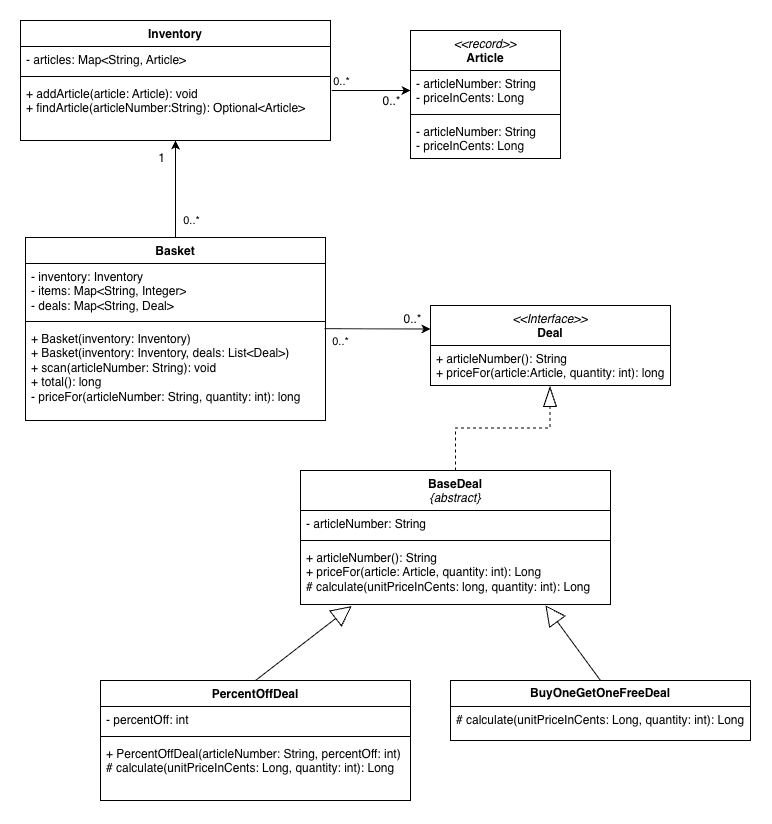

The diagram above was exported from draw.io. Its source (the exported page's mxGraphModel, read from the mxfile embedded in the PNG):
<mxGraphModel dx="2531" dy="917" grid="1" gridSize="10" guides="1" tooltips="1" connect="1" arrows="1" fold="1" page="1" pageScale="1" pageWidth="827" pageHeight="1169" math="0" shadow="0">
  <root>
    <mxCell id="0" />
    <mxCell id="1" parent="0" />
    <mxCell id="Hksg5eaZQPxeXz21o53y-10" parent="1" style="swimlane;fontStyle=1;align=center;verticalAlign=top;childLayout=stackLayout;horizontal=1;startSize=26;horizontalStack=0;resizeParent=1;resizeParentMax=0;resizeLast=0;collapsible=1;marginBottom=0;whiteSpace=wrap;html=1;" value="Inventory" vertex="1">
      <mxGeometry height="120" width="310" x="-770" y="260" as="geometry" />
    </mxCell>
    <mxCell id="Hksg5eaZQPxeXz21o53y-11" parent="Hksg5eaZQPxeXz21o53y-10" style="text;strokeColor=none;fillColor=none;align=left;verticalAlign=top;spacingLeft=4;spacingRight=4;overflow=hidden;rotatable=0;points=[[0,0.5],[1,0.5]];portConstraint=eastwest;whiteSpace=wrap;html=1;" value="- articles: Map&amp;lt;String, Article&amp;gt;" vertex="1">
      <mxGeometry height="26" width="310" y="26" as="geometry" />
    </mxCell>
    <mxCell id="Hksg5eaZQPxeXz21o53y-12" parent="Hksg5eaZQPxeXz21o53y-10" style="line;strokeWidth=1;fillColor=none;align=left;verticalAlign=middle;spacingTop=-1;spacingLeft=3;spacingRight=3;rotatable=0;labelPosition=right;points=[];portConstraint=eastwest;strokeColor=inherit;labelPerimeter=1;" value="" vertex="1">
      <mxGeometry height="8" width="310" y="52" as="geometry" />
    </mxCell>
    <mxCell id="Hksg5eaZQPxeXz21o53y-13" parent="Hksg5eaZQPxeXz21o53y-10" style="text;strokeColor=none;fillColor=none;align=left;verticalAlign=top;spacingLeft=4;spacingRight=4;overflow=hidden;rotatable=0;points=[[0,0.5],[1,0.5]];portConstraint=eastwest;whiteSpace=wrap;html=1;" value="+ addArticle(article: Article): void&lt;div&gt;+ findArticle(articleNumber:String): Optional&amp;lt;Article&amp;gt;&lt;/div&gt;" vertex="1">
      <mxGeometry height="60" width="310" y="60" as="geometry" />
    </mxCell>
    <mxCell id="Hksg5eaZQPxeXz21o53y-14" parent="1" style="swimlane;fontStyle=1;align=center;verticalAlign=top;childLayout=stackLayout;horizontal=1;startSize=26;horizontalStack=0;resizeParent=1;resizeParentMax=0;resizeLast=0;collapsible=1;marginBottom=0;whiteSpace=wrap;html=1;" value="Basket" vertex="1">
      <mxGeometry height="183" width="300" x="-765" y="477" as="geometry" />
    </mxCell>
    <mxCell id="Hksg5eaZQPxeXz21o53y-15" parent="Hksg5eaZQPxeXz21o53y-14" style="text;strokeColor=none;fillColor=none;align=left;verticalAlign=top;spacingLeft=4;spacingRight=4;overflow=hidden;rotatable=0;points=[[0,0.5],[1,0.5]];portConstraint=eastwest;whiteSpace=wrap;html=1;" value="- inventory: Inventory&lt;br&gt;- items: Map&amp;lt;String, Integer&amp;gt;&lt;div&gt;- deals: Map&amp;lt;String, Deal&amp;gt;&lt;/div&gt;" vertex="1">
      <mxGeometry height="54" width="300" y="26" as="geometry" />
    </mxCell>
    <mxCell id="Hksg5eaZQPxeXz21o53y-16" parent="Hksg5eaZQPxeXz21o53y-14" style="line;strokeWidth=1;fillColor=none;align=left;verticalAlign=middle;spacingTop=-1;spacingLeft=3;spacingRight=3;rotatable=0;labelPosition=right;points=[];portConstraint=eastwest;strokeColor=inherit;labelPerimeter=1;" value="" vertex="1">
      <mxGeometry height="8" width="300" y="80" as="geometry" />
    </mxCell>
    <mxCell id="Hksg5eaZQPxeXz21o53y-17" parent="Hksg5eaZQPxeXz21o53y-14" style="text;strokeColor=none;fillColor=none;align=left;verticalAlign=top;spacingLeft=4;spacingRight=4;overflow=hidden;rotatable=0;points=[[0,0.5],[1,0.5]];portConstraint=eastwest;whiteSpace=wrap;html=1;" value="&lt;div&gt;+ Basket(inventory: Inventory)&lt;/div&gt;&lt;div&gt;+ Basket(inventory: Inventory, deals: List&amp;lt;Deal&amp;gt;)&lt;/div&gt;+ scan(articleNumber: String): void&lt;div&gt;+ total(): long&lt;br&gt;- priceFor(articleNumber: String, quantity: int): long&lt;/div&gt;" vertex="1">
      <mxGeometry height="95" width="300" y="88" as="geometry" />
    </mxCell>
    <mxCell id="Hksg5eaZQPxeXz21o53y-21" edge="1" parent="1" source="Hksg5eaZQPxeXz21o53y-49" style="endArrow=blockThin;html=1;rounded=0;defaultLabelBackgroundColor=page;exitX=0.5;exitY=0;exitDx=0;exitDy=0;entryX=0.498;entryY=1.022;entryDx=0;entryDy=0;dashed=1;endFill=0;strokeWidth=1;endSize=18;edgeStyle=orthogonalEdgeStyle;entryPerimeter=0;" target="Hksg5eaZQPxeXz21o53y-54" value="">
      <mxGeometry height="50" relative="1" width="50" as="geometry">
        <mxPoint x="-335" y="705" as="sourcePoint" />
        <mxPoint x="-265" y="616" as="targetPoint" />
      </mxGeometry>
    </mxCell>
    <mxCell id="Hksg5eaZQPxeXz21o53y-22" parent="1" style="swimlane;fontStyle=1;align=center;verticalAlign=top;childLayout=stackLayout;horizontal=1;startSize=26;horizontalStack=0;resizeParent=1;resizeParentMax=0;resizeLast=0;collapsible=1;marginBottom=0;whiteSpace=wrap;html=1;" value="PercentOffDeal" vertex="1">
      <mxGeometry height="120" width="310" x="-690" y="920" as="geometry" />
    </mxCell>
    <mxCell id="Hksg5eaZQPxeXz21o53y-23" parent="Hksg5eaZQPxeXz21o53y-22" style="text;strokeColor=none;fillColor=none;align=left;verticalAlign=top;spacingLeft=4;spacingRight=4;overflow=hidden;rotatable=0;points=[[0,0.5],[1,0.5]];portConstraint=eastwest;whiteSpace=wrap;html=1;" value="- percentOff: int" vertex="1">
      <mxGeometry height="26" width="310" y="26" as="geometry" />
    </mxCell>
    <mxCell id="Hksg5eaZQPxeXz21o53y-24" parent="Hksg5eaZQPxeXz21o53y-22" style="line;strokeWidth=1;fillColor=none;align=left;verticalAlign=middle;spacingTop=-1;spacingLeft=3;spacingRight=3;rotatable=0;labelPosition=right;points=[];portConstraint=eastwest;strokeColor=inherit;labelPerimeter=1;" value="" vertex="1">
      <mxGeometry height="8" width="310" y="52" as="geometry" />
    </mxCell>
    <mxCell id="Hksg5eaZQPxeXz21o53y-25" parent="Hksg5eaZQPxeXz21o53y-22" style="text;strokeColor=none;fillColor=none;align=left;verticalAlign=top;spacingLeft=4;spacingRight=4;overflow=hidden;rotatable=0;points=[[0,0.5],[1,0.5]];portConstraint=eastwest;whiteSpace=wrap;html=1;" value="+ PercentOffDeal(articleNumber: String, percentOff: int)&lt;br&gt;# calculate(unitPriceInCents: Long, quantity: int): Long" vertex="1">
      <mxGeometry height="60" width="310" y="60" as="geometry" />
    </mxCell>
    <mxCell id="Hksg5eaZQPxeXz21o53y-30" parent="1" style="swimlane;fontStyle=0;childLayout=stackLayout;horizontal=1;startSize=26;fillColor=default;horizontalStack=0;resizeParent=1;resizeParentMax=0;resizeLast=0;collapsible=1;marginBottom=0;whiteSpace=wrap;html=1;" value="&lt;span style=&quot;font-weight: 700; background-color: light-dark(#ffffff, var(--ge-dark-color, #121212));&quot;&gt;BuyOneGetOneFreeDeal&lt;/span&gt;" vertex="1">
      <mxGeometry height="60" width="300" x="-340" y="920" as="geometry" />
    </mxCell>
    <mxCell id="Hksg5eaZQPxeXz21o53y-31" parent="Hksg5eaZQPxeXz21o53y-30" style="text;strokeColor=none;fillColor=none;align=left;verticalAlign=top;spacingLeft=4;spacingRight=4;overflow=hidden;rotatable=0;points=[[0,0.5],[1,0.5]];portConstraint=eastwest;whiteSpace=wrap;html=1;" value="# calculate(unitPriceInCents: Long, quantity: int): Long" vertex="1">
      <mxGeometry height="34" width="300" y="26" as="geometry" />
    </mxCell>
    <mxCell id="Hksg5eaZQPxeXz21o53y-34" edge="1" parent="1" source="Hksg5eaZQPxeXz21o53y-22" style="endArrow=block;html=1;rounded=0;defaultLabelBackgroundColor=page;exitX=0.5;exitY=0;exitDx=0;exitDy=0;entryX=0.165;entryY=1.027;entryDx=0;entryDy=0;endFill=0;endSize=18;entryPerimeter=0;" target="Hksg5eaZQPxeXz21o53y-52" value="">
      <mxGeometry height="50" relative="1" width="50" as="geometry">
        <mxPoint x="-90" y="915" as="sourcePoint" />
        <mxPoint x="-436.5" y="856.5" as="targetPoint" />
      </mxGeometry>
    </mxCell>
    <mxCell id="Hksg5eaZQPxeXz21o53y-35" edge="1" parent="1" source="Hksg5eaZQPxeXz21o53y-30" style="endArrow=block;html=1;rounded=0;defaultLabelBackgroundColor=page;exitX=0.5;exitY=0;exitDx=0;exitDy=0;entryX=0.79;entryY=1.015;entryDx=0;entryDy=0;endFill=0;endSize=18;entryPerimeter=0;" target="Hksg5eaZQPxeXz21o53y-52" value="">
      <mxGeometry height="50" relative="1" width="50" as="geometry">
        <mxPoint x="-380" y="1165" as="sourcePoint" />
        <mxPoint x="-234.08000000000015" y="855.9000000000001" as="targetPoint" />
      </mxGeometry>
    </mxCell>
    <mxCell id="Hksg5eaZQPxeXz21o53y-36" edge="1" parent="1" style="endArrow=none;html=1;rounded=0;defaultLabelBackgroundColor=page;exitX=0;exitY=0.5;exitDx=0;exitDy=0;startArrow=classic;startFill=1;entryX=1.004;entryY=0.167;entryDx=0;entryDy=0;entryPerimeter=0;" target="Hksg5eaZQPxeXz21o53y-13" value="">
      <mxGeometry height="50" relative="1" width="50" as="geometry">
        <mxPoint x="-380" y="330" as="sourcePoint" />
        <mxPoint x="-440" y="330" as="targetPoint" />
      </mxGeometry>
    </mxCell>
    <mxCell id="Hksg5eaZQPxeXz21o53y-39" connectable="0" parent="Hksg5eaZQPxeXz21o53y-36" style="edgeLabel;html=1;align=center;verticalAlign=middle;resizable=0;points=[];inheritText=1;defaultLabelBackgroundColor=page;" value="&lt;span style=&quot;font-size: 12px; white-space: normal;&quot;&gt;0..*&lt;/span&gt;" vertex="1">
      <mxGeometry relative="1" x="-0.8476" as="geometry">
        <mxPoint x="-14" y="10" as="offset" />
      </mxGeometry>
    </mxCell>
    <mxCell id="Hksg5eaZQPxeXz21o53y-40" connectable="0" parent="Hksg5eaZQPxeXz21o53y-36" style="edgeLabel;html=1;align=center;verticalAlign=middle;resizable=0;points=[];inheritText=1;defaultLabelBackgroundColor=page;" value="0..*" vertex="1">
      <mxGeometry relative="1" x="0.2951" y="1" as="geometry">
        <mxPoint x="-19" y="-11" as="offset" />
      </mxGeometry>
    </mxCell>
    <mxCell id="Hksg5eaZQPxeXz21o53y-41" edge="1" parent="1" source="Hksg5eaZQPxeXz21o53y-10" style="endArrow=none;html=1;rounded=0;defaultLabelBackgroundColor=page;exitX=0.5;exitY=1;exitDx=0;exitDy=0;startArrow=classic;startFill=1;entryX=0.5;entryY=0;entryDx=0;entryDy=0;" target="Hksg5eaZQPxeXz21o53y-14" value="">
      <mxGeometry height="50" relative="1" width="50" as="geometry">
        <mxPoint x="-331" y="340" as="sourcePoint" />
        <mxPoint x="-410" y="340" as="targetPoint" />
      </mxGeometry>
    </mxCell>
    <mxCell id="Hksg5eaZQPxeXz21o53y-42" connectable="0" parent="Hksg5eaZQPxeXz21o53y-41" style="edgeLabel;html=1;align=center;verticalAlign=middle;resizable=0;points=[];inheritText=1;defaultLabelBackgroundColor=page;" value="&lt;span style=&quot;font-size: 12px; white-space: normal;&quot;&gt;1&lt;/span&gt;" vertex="1">
      <mxGeometry relative="1" x="-0.8476" as="geometry">
        <mxPoint x="-14" y="10" as="offset" />
      </mxGeometry>
    </mxCell>
    <mxCell id="Hksg5eaZQPxeXz21o53y-43" connectable="0" parent="Hksg5eaZQPxeXz21o53y-41" style="edgeLabel;html=1;align=center;verticalAlign=middle;resizable=0;points=[];inheritText=1;defaultLabelBackgroundColor=page;" value="0..*" vertex="1">
      <mxGeometry relative="1" x="0.2951" y="1" as="geometry">
        <mxPoint x="14" y="17" as="offset" />
      </mxGeometry>
    </mxCell>
    <mxCell id="Hksg5eaZQPxeXz21o53y-44" edge="1" parent="1" style="endArrow=none;html=1;rounded=0;defaultLabelBackgroundColor=page;startArrow=classic;startFill=1;exitX=0;exitY=0.5;exitDx=0;exitDy=0;entryX=0.997;entryY=0.033;entryDx=0;entryDy=0;entryPerimeter=0;" target="Hksg5eaZQPxeXz21o53y-17" value="">
      <mxGeometry height="50" relative="1" width="50" as="geometry">
        <mxPoint x="-360" y="568.5" as="sourcePoint" />
        <mxPoint x="-450" y="560" as="targetPoint" />
      </mxGeometry>
    </mxCell>
    <mxCell id="Hksg5eaZQPxeXz21o53y-45" connectable="0" parent="Hksg5eaZQPxeXz21o53y-44" style="edgeLabel;html=1;align=center;verticalAlign=middle;resizable=0;points=[];inheritText=1;defaultLabelBackgroundColor=page;" value="&lt;span style=&quot;font-size: 12px; white-space: normal;&quot;&gt;0..*&lt;/span&gt;" vertex="1">
      <mxGeometry relative="1" x="-0.8872" as="geometry">
        <mxPoint x="-13" y="-10" as="offset" />
      </mxGeometry>
    </mxCell>
    <mxCell id="Hksg5eaZQPxeXz21o53y-46" connectable="0" parent="Hksg5eaZQPxeXz21o53y-44" style="edgeLabel;html=1;align=center;verticalAlign=middle;resizable=0;points=[];inheritText=1;defaultLabelBackgroundColor=page;" value="0..*" vertex="1">
      <mxGeometry relative="1" x="0.2951" y="1" as="geometry">
        <mxPoint x="-21" y="11" as="offset" />
      </mxGeometry>
    </mxCell>
    <mxCell id="Hksg5eaZQPxeXz21o53y-49" parent="1" style="swimlane;fontStyle=1;align=center;verticalAlign=top;childLayout=stackLayout;horizontal=1;startSize=40;horizontalStack=0;resizeParent=1;resizeParentMax=0;resizeLast=0;collapsible=1;marginBottom=0;whiteSpace=wrap;html=1;" value="&lt;b&gt;BaseDeal&lt;/b&gt;&lt;br style=&quot;font-weight: 400;&quot;&gt;&lt;i style=&quot;font-weight: 400;&quot;&gt;{abstract}&lt;/i&gt;" vertex="1">
      <mxGeometry height="134" width="310" x="-490" y="710" as="geometry" />
    </mxCell>
    <mxCell id="Hksg5eaZQPxeXz21o53y-50" parent="Hksg5eaZQPxeXz21o53y-49" style="text;strokeColor=none;fillColor=none;align=left;verticalAlign=top;spacingLeft=4;spacingRight=4;overflow=hidden;rotatable=0;points=[[0,0.5],[1,0.5]];portConstraint=eastwest;whiteSpace=wrap;html=1;" value="- articleNumber: String&lt;div&gt;&lt;br&gt;&lt;/div&gt;" vertex="1">
      <mxGeometry height="26" width="310" y="40" as="geometry" />
    </mxCell>
    <mxCell id="Hksg5eaZQPxeXz21o53y-51" parent="Hksg5eaZQPxeXz21o53y-49" style="line;strokeWidth=1;fillColor=none;align=left;verticalAlign=middle;spacingTop=-1;spacingLeft=3;spacingRight=3;rotatable=0;labelPosition=right;points=[];portConstraint=eastwest;strokeColor=inherit;labelPerimeter=1;" value="" vertex="1">
      <mxGeometry height="8" width="310" y="66" as="geometry" />
    </mxCell>
    <mxCell id="Hksg5eaZQPxeXz21o53y-52" parent="Hksg5eaZQPxeXz21o53y-49" style="text;strokeColor=none;fillColor=none;align=left;verticalAlign=top;spacingLeft=4;spacingRight=4;overflow=hidden;rotatable=0;points=[[0,0.5],[1,0.5]];portConstraint=eastwest;whiteSpace=wrap;html=1;" value="+ articleNumber(): String&lt;br&gt;+ priceFor(article: Article, quantity: int): Long&lt;br&gt;# calculate(unitPriceInCents: long, quantity: int): Long" vertex="1">
      <mxGeometry height="60" width="310" y="74" as="geometry" />
    </mxCell>
    <mxCell id="Hksg5eaZQPxeXz21o53y-53" parent="1" style="swimlane;fontStyle=1;align=center;verticalAlign=top;childLayout=stackLayout;horizontal=1;startSize=40;horizontalStack=0;resizeParent=1;resizeParentMax=0;resizeLast=0;collapsible=1;marginBottom=0;whiteSpace=wrap;html=1;" value="&lt;i style=&quot;font-weight: 400;&quot;&gt;&amp;lt;&amp;lt;Interface&amp;gt;&amp;gt;&lt;/i&gt;&lt;br style=&quot;font-weight: 400;&quot;&gt;&lt;b&gt;Deal&lt;/b&gt;" vertex="1">
      <mxGeometry height="80" width="240" x="-360" y="545" as="geometry" />
    </mxCell>
    <mxCell id="Hksg5eaZQPxeXz21o53y-54" parent="Hksg5eaZQPxeXz21o53y-53" style="text;strokeColor=none;fillColor=none;align=left;verticalAlign=top;spacingLeft=4;spacingRight=4;overflow=hidden;rotatable=0;points=[[0,0.5],[1,0.5]];portConstraint=eastwest;whiteSpace=wrap;html=1;" value="&lt;div&gt;+ articleNumber(): String&lt;br&gt;+ priceFor(article:Article, quantity: int): long&lt;/div&gt;" vertex="1">
      <mxGeometry height="40" width="240" y="40" as="geometry" />
    </mxCell>
    <mxCell id="Hksg5eaZQPxeXz21o53y-57" parent="1" style="swimlane;fontStyle=1;align=center;verticalAlign=top;childLayout=stackLayout;horizontal=1;startSize=40;horizontalStack=0;resizeParent=1;resizeParentMax=0;resizeLast=0;collapsible=1;marginBottom=0;whiteSpace=wrap;html=1;" value="&lt;i style=&quot;font-weight: 400;&quot;&gt;&amp;lt;&amp;lt;record&amp;gt;&amp;gt;&lt;/i&gt;&lt;br style=&quot;font-weight: 400;&quot;&gt;&lt;b&gt;Article&lt;/b&gt;" vertex="1">
      <mxGeometry height="128" width="150" x="-380" y="270" as="geometry" />
    </mxCell>
    <mxCell id="Hksg5eaZQPxeXz21o53y-58" parent="Hksg5eaZQPxeXz21o53y-57" style="text;strokeColor=none;fillColor=none;align=left;verticalAlign=top;spacingLeft=4;spacingRight=4;overflow=hidden;rotatable=0;points=[[0,0.5],[1,0.5]];portConstraint=eastwest;whiteSpace=wrap;html=1;" value="&lt;div&gt;- articleNumber: String&lt;br&gt;- priceInCents: Long&lt;/div&gt;" vertex="1">
      <mxGeometry height="40" width="150" y="40" as="geometry" />
    </mxCell>
    <mxCell id="Hksg5eaZQPxeXz21o53y-59" parent="Hksg5eaZQPxeXz21o53y-57" style="line;strokeWidth=1;fillColor=none;align=left;verticalAlign=middle;spacingTop=-1;spacingLeft=3;spacingRight=3;rotatable=0;labelPosition=right;points=[];portConstraint=eastwest;strokeColor=inherit;labelPerimeter=1;" value="" vertex="1">
      <mxGeometry height="8" width="150" y="80" as="geometry" />
    </mxCell>
    <mxCell id="Hksg5eaZQPxeXz21o53y-60" parent="Hksg5eaZQPxeXz21o53y-57" style="text;strokeColor=none;fillColor=none;align=left;verticalAlign=top;spacingLeft=4;spacingRight=4;overflow=hidden;rotatable=0;points=[[0,0.5],[1,0.5]];portConstraint=eastwest;whiteSpace=wrap;html=1;" value="- articleNumber: String&lt;br&gt;- priceInCents: Long" vertex="1">
      <mxGeometry height="40" width="150" y="88" as="geometry" />
    </mxCell>
  </root>
</mxGraphModel>